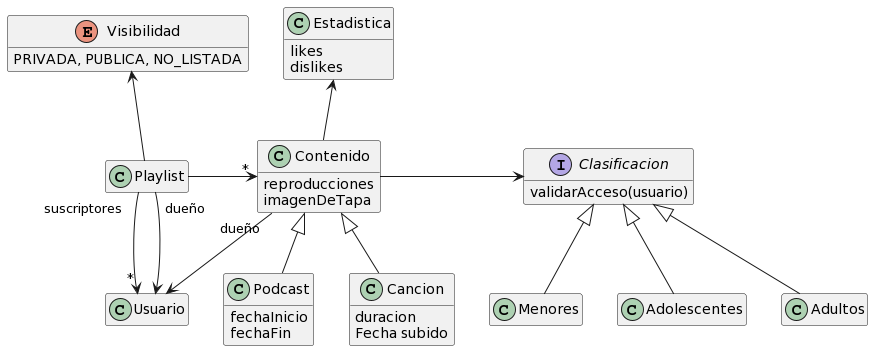

The diagram above was rendered by PlantUML. Its source (embedded in the PNG):
@startuml
class Contenido {
   reproducciones
   imagenDeTapa
}

class Estadistica { 
  likes
  dislikes
}

enum Visibilidad {
PRIVADA, PUBLICA, NO_LISTADA
}

Contenido -up-> Estadistica
Contenido -> Clasificacion
Contenido "dueño" --> Usuario
Playlist -> "*" Contenido
Playlist "suscriptores" -> "*" Usuario
Playlist "dueño" -> Usuario
Playlist -up-> Visibilidad
interface Clasificacion {
  validarAcceso(usuario)
}
Menores -up-|> Clasificacion
Adolescentes -up-|> Clasificacion
Adultos -up-|> Clasificacion

Podcast -up-|> Contenido
Cancion -up-|> Contenido

class Cancion {
   duracion
   Fecha subido
}

class Podcast {
   fechaInicio
   fechaFin
}

hide empty members
@enduml